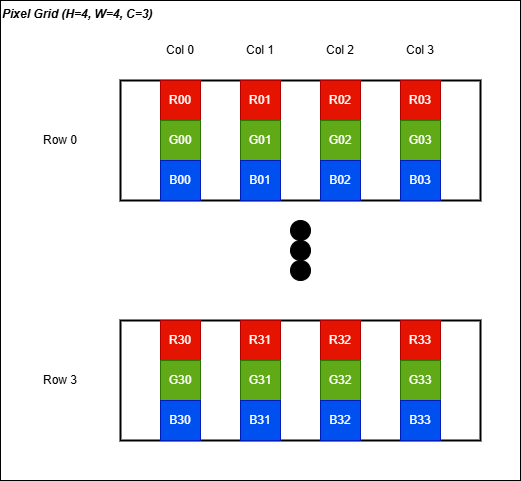

The diagram above was exported from draw.io. Its source (the exported page's mxGraphModel, read from the mxfile embedded in the PNG):
<mxGraphModel dx="1002" dy="611" grid="1" gridSize="10" guides="1" tooltips="1" connect="1" arrows="1" fold="1" page="1" pageScale="1" pageWidth="1100" pageHeight="850" math="0" shadow="0">
  <root>
    <mxCell id="0" />
    <mxCell id="1" parent="0" />
    <mxCell id="47" value="Pixel Grid (H=4, W=4, C=3)" style="rounded=0;whiteSpace=wrap;html=1;verticalAlign=top;align=left;fontStyle=3;fontSize=12;" vertex="1" parent="1">
      <mxGeometry x="80" y="120" width="520" height="480" as="geometry" />
    </mxCell>
    <mxCell id="5" value="" style="group;fillColor=none;" vertex="1" connectable="0" parent="1">
      <mxGeometry x="240" y="200" width="320" height="120" as="geometry" />
    </mxCell>
    <mxCell id="22" value="" style="rounded=0;whiteSpace=wrap;html=1;fillColor=none;strokeWidth=2;" vertex="1" parent="5">
      <mxGeometry x="-40" width="360" height="120" as="geometry" />
    </mxCell>
    <mxCell id="2" value="R00" style="whiteSpace=wrap;html=1;aspect=fixed;fillColor=#e51400;fontColor=#ffffff;strokeColor=#B20000;" vertex="1" parent="5">
      <mxGeometry width="40" height="40" as="geometry" />
    </mxCell>
    <mxCell id="3" value="G00" style="whiteSpace=wrap;html=1;aspect=fixed;fillColor=#60a917;fontColor=#ffffff;strokeColor=#2D7600;" vertex="1" parent="5">
      <mxGeometry y="40" width="40" height="40" as="geometry" />
    </mxCell>
    <mxCell id="4" value="B00" style="whiteSpace=wrap;html=1;aspect=fixed;fillColor=#0050ef;fontColor=#ffffff;strokeColor=#001DBC;" vertex="1" parent="5">
      <mxGeometry y="80" width="40" height="40" as="geometry" />
    </mxCell>
    <mxCell id="6" value="" style="group" vertex="1" connectable="0" parent="1">
      <mxGeometry x="320" y="200" width="40" height="120" as="geometry" />
    </mxCell>
    <mxCell id="7" value="R01" style="whiteSpace=wrap;html=1;aspect=fixed;fillColor=#e51400;fontColor=#ffffff;strokeColor=#B20000;" vertex="1" parent="6">
      <mxGeometry width="40" height="40" as="geometry" />
    </mxCell>
    <mxCell id="8" value="G01" style="whiteSpace=wrap;html=1;aspect=fixed;fillColor=#60a917;fontColor=#ffffff;strokeColor=#2D7600;" vertex="1" parent="6">
      <mxGeometry y="40" width="40" height="40" as="geometry" />
    </mxCell>
    <mxCell id="9" value="B01" style="whiteSpace=wrap;html=1;aspect=fixed;fillColor=#0050ef;fontColor=#ffffff;strokeColor=#001DBC;" vertex="1" parent="6">
      <mxGeometry y="80" width="40" height="40" as="geometry" />
    </mxCell>
    <mxCell id="10" value="" style="group" vertex="1" connectable="0" parent="1">
      <mxGeometry x="400" y="200" width="40" height="120" as="geometry" />
    </mxCell>
    <mxCell id="11" value="R02" style="whiteSpace=wrap;html=1;aspect=fixed;fillColor=#e51400;fontColor=#ffffff;strokeColor=#B20000;" vertex="1" parent="10">
      <mxGeometry width="40" height="40" as="geometry" />
    </mxCell>
    <mxCell id="12" value="G02" style="whiteSpace=wrap;html=1;aspect=fixed;fillColor=#60a917;fontColor=#ffffff;strokeColor=#2D7600;" vertex="1" parent="10">
      <mxGeometry y="40" width="40" height="40" as="geometry" />
    </mxCell>
    <mxCell id="13" value="B02" style="whiteSpace=wrap;html=1;aspect=fixed;fillColor=#0050ef;fontColor=#ffffff;strokeColor=#001DBC;" vertex="1" parent="10">
      <mxGeometry y="80" width="40" height="40" as="geometry" />
    </mxCell>
    <mxCell id="14" value="" style="group" vertex="1" connectable="0" parent="1">
      <mxGeometry x="480" y="200" width="40" height="120" as="geometry" />
    </mxCell>
    <mxCell id="15" value="R03" style="whiteSpace=wrap;html=1;aspect=fixed;fillColor=#e51400;fontColor=#ffffff;strokeColor=#B20000;" vertex="1" parent="14">
      <mxGeometry width="40" height="40" as="geometry" />
    </mxCell>
    <mxCell id="16" value="G03" style="whiteSpace=wrap;html=1;aspect=fixed;fillColor=#60a917;fontColor=#ffffff;strokeColor=#2D7600;" vertex="1" parent="14">
      <mxGeometry y="40" width="40" height="40" as="geometry" />
    </mxCell>
    <mxCell id="17" value="B03" style="whiteSpace=wrap;html=1;aspect=fixed;fillColor=#0050ef;fontColor=#ffffff;strokeColor=#001DBC;" vertex="1" parent="14">
      <mxGeometry y="80" width="40" height="40" as="geometry" />
    </mxCell>
    <mxCell id="24" value="Col 0" style="text;html=1;align=center;verticalAlign=middle;whiteSpace=wrap;rounded=0;" vertex="1" parent="1">
      <mxGeometry x="240" y="160" width="40" height="20" as="geometry" />
    </mxCell>
    <mxCell id="25" value="Col 1" style="text;html=1;align=center;verticalAlign=middle;whiteSpace=wrap;rounded=0;" vertex="1" parent="1">
      <mxGeometry x="320" y="160" width="40" height="20" as="geometry" />
    </mxCell>
    <mxCell id="26" value="Col 2" style="text;html=1;align=center;verticalAlign=middle;whiteSpace=wrap;rounded=0;" vertex="1" parent="1">
      <mxGeometry x="400" y="160" width="40" height="20" as="geometry" />
    </mxCell>
    <mxCell id="27" value="Col 3" style="text;html=1;align=center;verticalAlign=middle;whiteSpace=wrap;rounded=0;" vertex="1" parent="1">
      <mxGeometry x="480" y="160" width="40" height="20" as="geometry" />
    </mxCell>
    <mxCell id="28" value="Row 0" style="text;html=1;align=center;verticalAlign=middle;whiteSpace=wrap;rounded=0;" vertex="1" parent="1">
      <mxGeometry x="120" y="250" width="40" height="20" as="geometry" />
    </mxCell>
    <mxCell id="29" value="" style="group;fillColor=none;" vertex="1" connectable="0" parent="1">
      <mxGeometry x="240" y="440" width="320" height="120" as="geometry" />
    </mxCell>
    <mxCell id="30" value="" style="rounded=0;whiteSpace=wrap;html=1;fillColor=none;strokeWidth=2;" vertex="1" parent="29">
      <mxGeometry x="-40" width="360" height="120" as="geometry" />
    </mxCell>
    <mxCell id="31" value="R30" style="whiteSpace=wrap;html=1;aspect=fixed;fillColor=#e51400;fontColor=#ffffff;strokeColor=#B20000;" vertex="1" parent="29">
      <mxGeometry width="40" height="40" as="geometry" />
    </mxCell>
    <mxCell id="32" value="G30" style="whiteSpace=wrap;html=1;aspect=fixed;fillColor=#60a917;fontColor=#ffffff;strokeColor=#2D7600;" vertex="1" parent="29">
      <mxGeometry y="40" width="40" height="40" as="geometry" />
    </mxCell>
    <mxCell id="33" value="B30" style="whiteSpace=wrap;html=1;aspect=fixed;fillColor=#0050ef;fontColor=#ffffff;strokeColor=#001DBC;" vertex="1" parent="29">
      <mxGeometry y="80" width="40" height="40" as="geometry" />
    </mxCell>
    <mxCell id="34" value="" style="group" vertex="1" connectable="0" parent="1">
      <mxGeometry x="320" y="440" width="40" height="120" as="geometry" />
    </mxCell>
    <mxCell id="35" value="R31" style="whiteSpace=wrap;html=1;aspect=fixed;fillColor=#e51400;fontColor=#ffffff;strokeColor=#B20000;" vertex="1" parent="34">
      <mxGeometry width="40" height="40" as="geometry" />
    </mxCell>
    <mxCell id="36" value="G31" style="whiteSpace=wrap;html=1;aspect=fixed;fillColor=#60a917;fontColor=#ffffff;strokeColor=#2D7600;" vertex="1" parent="34">
      <mxGeometry y="40" width="40" height="40" as="geometry" />
    </mxCell>
    <mxCell id="37" value="B31" style="whiteSpace=wrap;html=1;aspect=fixed;fillColor=#0050ef;fontColor=#ffffff;strokeColor=#001DBC;" vertex="1" parent="34">
      <mxGeometry y="80" width="40" height="40" as="geometry" />
    </mxCell>
    <mxCell id="38" value="" style="group" vertex="1" connectable="0" parent="1">
      <mxGeometry x="400" y="440" width="40" height="120" as="geometry" />
    </mxCell>
    <mxCell id="39" value="R32" style="whiteSpace=wrap;html=1;aspect=fixed;fillColor=#e51400;fontColor=#ffffff;strokeColor=#B20000;" vertex="1" parent="38">
      <mxGeometry width="40" height="40" as="geometry" />
    </mxCell>
    <mxCell id="40" value="G32" style="whiteSpace=wrap;html=1;aspect=fixed;fillColor=#60a917;fontColor=#ffffff;strokeColor=#2D7600;" vertex="1" parent="38">
      <mxGeometry y="40" width="40" height="40" as="geometry" />
    </mxCell>
    <mxCell id="41" value="B32" style="whiteSpace=wrap;html=1;aspect=fixed;fillColor=#0050ef;fontColor=#ffffff;strokeColor=#001DBC;" vertex="1" parent="38">
      <mxGeometry y="80" width="40" height="40" as="geometry" />
    </mxCell>
    <mxCell id="42" value="" style="group" vertex="1" connectable="0" parent="1">
      <mxGeometry x="480" y="440" width="40" height="120" as="geometry" />
    </mxCell>
    <mxCell id="43" value="R33" style="whiteSpace=wrap;html=1;aspect=fixed;fillColor=#e51400;fontColor=#ffffff;strokeColor=#B20000;" vertex="1" parent="42">
      <mxGeometry width="40" height="40" as="geometry" />
    </mxCell>
    <mxCell id="44" value="G33" style="whiteSpace=wrap;html=1;aspect=fixed;fillColor=#60a917;fontColor=#ffffff;strokeColor=#2D7600;" vertex="1" parent="42">
      <mxGeometry y="40" width="40" height="40" as="geometry" />
    </mxCell>
    <mxCell id="45" value="B33" style="whiteSpace=wrap;html=1;aspect=fixed;fillColor=#0050ef;fontColor=#ffffff;strokeColor=#001DBC;" vertex="1" parent="42">
      <mxGeometry y="80" width="40" height="40" as="geometry" />
    </mxCell>
    <mxCell id="46" value="Row 3" style="text;html=1;align=center;verticalAlign=middle;whiteSpace=wrap;rounded=0;" vertex="1" parent="1">
      <mxGeometry x="120" y="490" width="40" height="20" as="geometry" />
    </mxCell>
    <mxCell id="52" value="" style="group" vertex="1" connectable="0" parent="1">
      <mxGeometry x="370" y="340" width="20" height="60" as="geometry" />
    </mxCell>
    <mxCell id="48" value="" style="ellipse;whiteSpace=wrap;html=1;aspect=fixed;fillColor=#000000;" vertex="1" parent="52">
      <mxGeometry width="20" height="20" as="geometry" />
    </mxCell>
    <mxCell id="50" value="" style="ellipse;whiteSpace=wrap;html=1;aspect=fixed;fillColor=#000000;" vertex="1" parent="52">
      <mxGeometry y="20" width="20" height="20" as="geometry" />
    </mxCell>
    <mxCell id="51" value="" style="ellipse;whiteSpace=wrap;html=1;aspect=fixed;fillColor=#000000;" vertex="1" parent="52">
      <mxGeometry y="40" width="20" height="20" as="geometry" />
    </mxCell>
  </root>
</mxGraphModel>